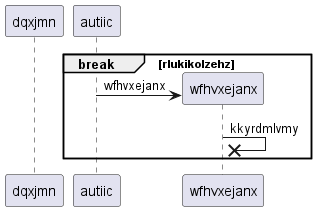

The diagram above was rendered by PlantUML. Its source (embedded in the PNG):
@startuml
participant dqxjmn as 0
participant autiic as 1
break rlukikolzehz
create participant wfhvxejanx as 2
1 -> 2 : wfhvxejanx
2 ->x 2: kkyrdmlvmy
end
@enduml